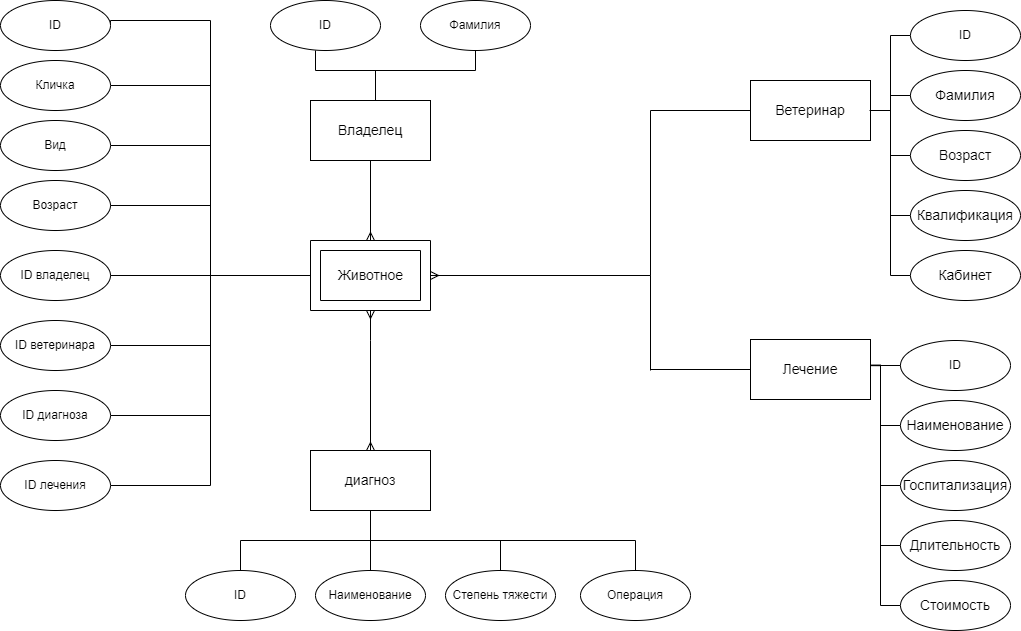

The diagram above was exported from draw.io. Its source (the exported page's mxGraphModel, read from the mxfile embedded in the PNG):
<mxGraphModel dx="1422" dy="772" grid="1" gridSize="10" guides="1" tooltips="1" connect="1" arrows="1" fold="1" page="1" pageScale="1" pageWidth="1169" pageHeight="827" math="0" shadow="0">
  <root>
    <mxCell id="0" />
    <mxCell id="1" parent="0" />
    <mxCell id="NVP2eIRXsjrryotyQ8Kv-4" value="" style="group" parent="1" vertex="1" connectable="0">
      <mxGeometry x="390" y="320" width="120" height="70" as="geometry" />
    </mxCell>
    <mxCell id="NVP2eIRXsjrryotyQ8Kv-2" value="" style="verticalLabelPosition=bottom;verticalAlign=top;html=1;shape=mxgraph.basic.frame;dx=10;" parent="NVP2eIRXsjrryotyQ8Kv-4" vertex="1">
      <mxGeometry width="119.99999999999997" height="70" as="geometry" />
    </mxCell>
    <mxCell id="NVP2eIRXsjrryotyQ8Kv-3" value="&lt;font style=&quot;font-size: 14px&quot;&gt;Животное&lt;/font&gt;" style="text;html=1;align=center;verticalAlign=middle;resizable=0;points=[];autosize=1;strokeColor=none;fillColor=none;" parent="NVP2eIRXsjrryotyQ8Kv-4" vertex="1">
      <mxGeometry x="20.004937373434295" y="25" width="80" height="20" as="geometry" />
    </mxCell>
    <mxCell id="NVP2eIRXsjrryotyQ8Kv-13" style="edgeStyle=orthogonalEdgeStyle;rounded=0;orthogonalLoop=1;jettySize=auto;html=1;entryX=0.5;entryY=0;entryDx=0;entryDy=0;endArrow=ERmany;endFill=0;" parent="1" target="NVP2eIRXsjrryotyQ8Kv-6" edge="1">
      <mxGeometry relative="1" as="geometry">
        <mxPoint x="450" y="420" as="sourcePoint" />
      </mxGeometry>
    </mxCell>
    <mxCell id="NVP2eIRXsjrryotyQ8Kv-14" style="edgeStyle=orthogonalEdgeStyle;rounded=0;orthogonalLoop=1;jettySize=auto;html=1;exitX=0.5;exitY=0;exitDx=0;exitDy=0;entryX=0.5;entryY=1;entryDx=0;entryDy=0;entryPerimeter=0;endArrow=ERmany;endFill=0;" parent="1" target="NVP2eIRXsjrryotyQ8Kv-2" edge="1">
      <mxGeometry relative="1" as="geometry">
        <mxPoint x="450" y="420" as="sourcePoint" />
      </mxGeometry>
    </mxCell>
    <mxCell id="NVP2eIRXsjrryotyQ8Kv-10" style="edgeStyle=orthogonalEdgeStyle;rounded=0;orthogonalLoop=1;jettySize=auto;html=1;entryX=0.5;entryY=0;entryDx=0;entryDy=0;endArrow=none;endFill=0;" parent="1" source="NVP2eIRXsjrryotyQ8Kv-6" target="NVP2eIRXsjrryotyQ8Kv-8" edge="1">
      <mxGeometry relative="1" as="geometry" />
    </mxCell>
    <mxCell id="NVP2eIRXsjrryotyQ8Kv-6" value="&lt;font style=&quot;font-size: 14px&quot;&gt;диагноз&lt;/font&gt;" style="rounded=0;whiteSpace=wrap;html=1;" parent="1" vertex="1">
      <mxGeometry x="390" y="530" width="120" height="60" as="geometry" />
    </mxCell>
    <mxCell id="NVP2eIRXsjrryotyQ8Kv-12" style="edgeStyle=orthogonalEdgeStyle;rounded=0;orthogonalLoop=1;jettySize=auto;html=1;exitX=0.5;exitY=0;exitDx=0;exitDy=0;entryX=0.5;entryY=1;entryDx=0;entryDy=0;endArrow=none;endFill=0;" parent="1" source="NVP2eIRXsjrryotyQ8Kv-7" target="NVP2eIRXsjrryotyQ8Kv-6" edge="1">
      <mxGeometry relative="1" as="geometry" />
    </mxCell>
    <mxCell id="NVP2eIRXsjrryotyQ8Kv-7" value="ID" style="ellipse;whiteSpace=wrap;html=1;" parent="1" vertex="1">
      <mxGeometry x="265" y="650" width="110" height="50" as="geometry" />
    </mxCell>
    <mxCell id="NVP2eIRXsjrryotyQ8Kv-8" value="Наименование" style="ellipse;whiteSpace=wrap;html=1;" parent="1" vertex="1">
      <mxGeometry x="395" y="650" width="110" height="50" as="geometry" />
    </mxCell>
    <mxCell id="NVP2eIRXsjrryotyQ8Kv-11" style="edgeStyle=orthogonalEdgeStyle;rounded=0;orthogonalLoop=1;jettySize=auto;html=1;exitX=0.5;exitY=0;exitDx=0;exitDy=0;entryX=0.5;entryY=1;entryDx=0;entryDy=0;endArrow=none;endFill=0;" parent="1" source="NVP2eIRXsjrryotyQ8Kv-9" target="NVP2eIRXsjrryotyQ8Kv-6" edge="1">
      <mxGeometry relative="1" as="geometry" />
    </mxCell>
    <mxCell id="NVP2eIRXsjrryotyQ8Kv-9" value="Степень тяжести" style="ellipse;whiteSpace=wrap;html=1;" parent="1" vertex="1">
      <mxGeometry x="525" y="650" width="110" height="50" as="geometry" />
    </mxCell>
    <mxCell id="NVP2eIRXsjrryotyQ8Kv-26" style="edgeStyle=orthogonalEdgeStyle;rounded=0;orthogonalLoop=1;jettySize=auto;html=1;exitX=1;exitY=0.5;exitDx=0;exitDy=0;entryX=0;entryY=0.5;entryDx=0;entryDy=0;entryPerimeter=0;endArrow=none;endFill=0;" parent="1" source="NVP2eIRXsjrryotyQ8Kv-15" target="NVP2eIRXsjrryotyQ8Kv-2" edge="1">
      <mxGeometry relative="1" as="geometry">
        <Array as="points">
          <mxPoint x="190" y="100" />
          <mxPoint x="290" y="100" />
          <mxPoint x="290" y="355" />
        </Array>
      </mxGeometry>
    </mxCell>
    <mxCell id="NVP2eIRXsjrryotyQ8Kv-15" value="ID" style="ellipse;whiteSpace=wrap;html=1;" parent="1" vertex="1">
      <mxGeometry x="80" y="80" width="110" height="50" as="geometry" />
    </mxCell>
    <mxCell id="NVP2eIRXsjrryotyQ8Kv-25" style="edgeStyle=orthogonalEdgeStyle;rounded=0;orthogonalLoop=1;jettySize=auto;html=1;exitX=1;exitY=0.5;exitDx=0;exitDy=0;entryX=0;entryY=0.5;entryDx=0;entryDy=0;entryPerimeter=0;endArrow=none;endFill=0;" parent="1" source="NVP2eIRXsjrryotyQ8Kv-16" target="NVP2eIRXsjrryotyQ8Kv-2" edge="1">
      <mxGeometry relative="1" as="geometry" />
    </mxCell>
    <mxCell id="NVP2eIRXsjrryotyQ8Kv-16" value="Кличка" style="ellipse;whiteSpace=wrap;html=1;" parent="1" vertex="1">
      <mxGeometry x="80" y="140" width="110" height="50" as="geometry" />
    </mxCell>
    <mxCell id="NVP2eIRXsjrryotyQ8Kv-24" style="edgeStyle=orthogonalEdgeStyle;rounded=0;orthogonalLoop=1;jettySize=auto;html=1;exitX=1;exitY=0.5;exitDx=0;exitDy=0;entryX=0;entryY=0.5;entryDx=0;entryDy=0;entryPerimeter=0;endArrow=none;endFill=0;" parent="1" source="NVP2eIRXsjrryotyQ8Kv-17" target="NVP2eIRXsjrryotyQ8Kv-2" edge="1">
      <mxGeometry relative="1" as="geometry" />
    </mxCell>
    <mxCell id="NVP2eIRXsjrryotyQ8Kv-17" value="Вид" style="ellipse;whiteSpace=wrap;html=1;" parent="1" vertex="1">
      <mxGeometry x="80" y="200" width="110" height="50" as="geometry" />
    </mxCell>
    <mxCell id="NVP2eIRXsjrryotyQ8Kv-18" value="Возраст" style="ellipse;whiteSpace=wrap;html=1;" parent="1" vertex="1">
      <mxGeometry x="80" y="260" width="110" height="50" as="geometry" />
    </mxCell>
    <mxCell id="NVP2eIRXsjrryotyQ8Kv-27" style="edgeStyle=orthogonalEdgeStyle;rounded=0;orthogonalLoop=1;jettySize=auto;html=1;exitX=1;exitY=0.5;exitDx=0;exitDy=0;entryX=0;entryY=0.5;entryDx=0;entryDy=0;entryPerimeter=0;endArrow=none;endFill=0;" parent="1" source="NVP2eIRXsjrryotyQ8Kv-19" target="NVP2eIRXsjrryotyQ8Kv-2" edge="1">
      <mxGeometry relative="1" as="geometry" />
    </mxCell>
    <mxCell id="NVP2eIRXsjrryotyQ8Kv-19" value="ID ветеринара" style="ellipse;whiteSpace=wrap;html=1;" parent="1" vertex="1">
      <mxGeometry x="80" y="400" width="110" height="50" as="geometry" />
    </mxCell>
    <mxCell id="NVP2eIRXsjrryotyQ8Kv-28" style="edgeStyle=orthogonalEdgeStyle;rounded=0;orthogonalLoop=1;jettySize=auto;html=1;exitX=1;exitY=0.5;exitDx=0;exitDy=0;entryX=0;entryY=0.5;entryDx=0;entryDy=0;entryPerimeter=0;endArrow=none;endFill=0;" parent="1" source="NVP2eIRXsjrryotyQ8Kv-20" target="NVP2eIRXsjrryotyQ8Kv-2" edge="1">
      <mxGeometry relative="1" as="geometry" />
    </mxCell>
    <mxCell id="NVP2eIRXsjrryotyQ8Kv-20" value="ID диагноза" style="ellipse;whiteSpace=wrap;html=1;" parent="1" vertex="1">
      <mxGeometry x="80" y="470" width="110" height="50" as="geometry" />
    </mxCell>
    <mxCell id="NVP2eIRXsjrryotyQ8Kv-22" style="edgeStyle=orthogonalEdgeStyle;rounded=0;orthogonalLoop=1;jettySize=auto;html=1;exitX=0;exitY=0.5;exitDx=0;exitDy=0;exitPerimeter=0;entryX=1;entryY=0.5;entryDx=0;entryDy=0;endArrow=none;endFill=0;" parent="1" source="NVP2eIRXsjrryotyQ8Kv-2" target="NVP2eIRXsjrryotyQ8Kv-18" edge="1">
      <mxGeometry relative="1" as="geometry" />
    </mxCell>
    <mxCell id="NVP2eIRXsjrryotyQ8Kv-44" style="edgeStyle=orthogonalEdgeStyle;rounded=0;orthogonalLoop=1;jettySize=auto;html=1;exitX=1;exitY=0.5;exitDx=0;exitDy=0;entryX=0;entryY=0.5;entryDx=0;entryDy=0;entryPerimeter=0;endArrow=none;endFill=0;" parent="1" target="NVP2eIRXsjrryotyQ8Kv-32" edge="1">
      <mxGeometry relative="1" as="geometry">
        <mxPoint x="730" y="449" as="sourcePoint" />
      </mxGeometry>
    </mxCell>
    <mxCell id="NVP2eIRXsjrryotyQ8Kv-34" value="" style="group" parent="1" vertex="1" connectable="0">
      <mxGeometry x="830" y="419" width="120" height="60" as="geometry" />
    </mxCell>
    <mxCell id="NVP2eIRXsjrryotyQ8Kv-32" value="" style="verticalLabelPosition=bottom;verticalAlign=top;html=1;shape=mxgraph.basic.rect;fillColor2=none;strokeWidth=1;size=20;indent=5;" parent="NVP2eIRXsjrryotyQ8Kv-34" vertex="1">
      <mxGeometry width="120" height="60" as="geometry" />
    </mxCell>
    <mxCell id="NVP2eIRXsjrryotyQ8Kv-33" value="&lt;font style=&quot;font-size: 14px&quot;&gt;Лечение&lt;/font&gt;" style="text;html=1;strokeColor=none;fillColor=none;align=center;verticalAlign=middle;whiteSpace=wrap;rounded=0;" parent="NVP2eIRXsjrryotyQ8Kv-34" vertex="1">
      <mxGeometry x="40" y="20" width="40" height="20" as="geometry" />
    </mxCell>
    <mxCell id="NVP2eIRXsjrryotyQ8Kv-36" value="" style="group" parent="1" vertex="1" connectable="0">
      <mxGeometry x="830" y="160" width="120" height="60" as="geometry" />
    </mxCell>
    <mxCell id="NVP2eIRXsjrryotyQ8Kv-37" value="" style="verticalLabelPosition=bottom;verticalAlign=top;html=1;shape=mxgraph.basic.rect;fillColor2=none;strokeWidth=1;size=20;indent=5;" parent="NVP2eIRXsjrryotyQ8Kv-36" vertex="1">
      <mxGeometry width="120" height="60" as="geometry" />
    </mxCell>
    <mxCell id="NVP2eIRXsjrryotyQ8Kv-38" value="&lt;font style=&quot;font-size: 14px&quot;&gt;Ветеринар&lt;/font&gt;" style="text;html=1;strokeColor=none;fillColor=none;align=center;verticalAlign=middle;whiteSpace=wrap;rounded=0;" parent="NVP2eIRXsjrryotyQ8Kv-36" vertex="1">
      <mxGeometry x="40" y="20" width="40" height="20" as="geometry" />
    </mxCell>
    <mxCell id="NVP2eIRXsjrryotyQ8Kv-39" style="edgeStyle=orthogonalEdgeStyle;rounded=0;orthogonalLoop=1;jettySize=auto;html=1;exitX=1;exitY=0.5;exitDx=0;exitDy=0;exitPerimeter=0;endArrow=none;endFill=0;" parent="1" source="NVP2eIRXsjrryotyQ8Kv-2" edge="1">
      <mxGeometry relative="1" as="geometry">
        <mxPoint x="730" y="450" as="targetPoint" />
      </mxGeometry>
    </mxCell>
    <mxCell id="NVP2eIRXsjrryotyQ8Kv-40" style="edgeStyle=orthogonalEdgeStyle;rounded=0;orthogonalLoop=1;jettySize=auto;html=1;exitX=1;exitY=0.5;exitDx=0;exitDy=0;exitPerimeter=0;endArrow=none;endFill=0;startArrow=ERmany;startFill=0;" parent="1" source="NVP2eIRXsjrryotyQ8Kv-2" edge="1">
      <mxGeometry relative="1" as="geometry">
        <mxPoint x="730" y="190" as="targetPoint" />
      </mxGeometry>
    </mxCell>
    <mxCell id="NVP2eIRXsjrryotyQ8Kv-51" style="edgeStyle=orthogonalEdgeStyle;rounded=0;orthogonalLoop=1;jettySize=auto;html=1;exitX=0;exitY=0.5;exitDx=0;exitDy=0;entryX=1;entryY=0.5;entryDx=0;entryDy=0;entryPerimeter=0;endArrow=none;endFill=0;" parent="1" source="NVP2eIRXsjrryotyQ8Kv-45" target="NVP2eIRXsjrryotyQ8Kv-37" edge="1">
      <mxGeometry relative="1" as="geometry" />
    </mxCell>
    <mxCell id="NVP2eIRXsjrryotyQ8Kv-45" value="ID" style="ellipse;whiteSpace=wrap;html=1;" parent="1" vertex="1">
      <mxGeometry x="990" y="90" width="110" height="50" as="geometry" />
    </mxCell>
    <mxCell id="NVP2eIRXsjrryotyQ8Kv-46" value="&lt;font style=&quot;font-size: 14px&quot;&gt;Фамилия&lt;/font&gt;" style="ellipse;whiteSpace=wrap;html=1;" parent="1" vertex="1">
      <mxGeometry x="990" y="150" width="110" height="50" as="geometry" />
    </mxCell>
    <mxCell id="NVP2eIRXsjrryotyQ8Kv-52" style="edgeStyle=orthogonalEdgeStyle;rounded=0;orthogonalLoop=1;jettySize=auto;html=1;exitX=0;exitY=0.5;exitDx=0;exitDy=0;entryX=1.017;entryY=0.5;entryDx=0;entryDy=0;entryPerimeter=0;endArrow=none;endFill=0;" parent="1" source="NVP2eIRXsjrryotyQ8Kv-47" target="NVP2eIRXsjrryotyQ8Kv-37" edge="1">
      <mxGeometry relative="1" as="geometry" />
    </mxCell>
    <mxCell id="NVP2eIRXsjrryotyQ8Kv-47" value="&lt;font style=&quot;font-size: 14px&quot;&gt;Возраст&lt;/font&gt;" style="ellipse;whiteSpace=wrap;html=1;" parent="1" vertex="1">
      <mxGeometry x="990" y="210" width="110" height="50" as="geometry" />
    </mxCell>
    <mxCell id="NVP2eIRXsjrryotyQ8Kv-54" style="edgeStyle=orthogonalEdgeStyle;rounded=0;orthogonalLoop=1;jettySize=auto;html=1;exitX=0;exitY=0.5;exitDx=0;exitDy=0;entryX=1;entryY=0.5;entryDx=0;entryDy=0;entryPerimeter=0;endArrow=none;endFill=0;" parent="1" source="NVP2eIRXsjrryotyQ8Kv-48" target="NVP2eIRXsjrryotyQ8Kv-37" edge="1">
      <mxGeometry relative="1" as="geometry" />
    </mxCell>
    <mxCell id="NVP2eIRXsjrryotyQ8Kv-48" value="&lt;font style=&quot;font-size: 14px&quot;&gt;Квалификация&lt;/font&gt;" style="ellipse;whiteSpace=wrap;html=1;" parent="1" vertex="1">
      <mxGeometry x="990" y="270" width="110" height="50" as="geometry" />
    </mxCell>
    <mxCell id="NVP2eIRXsjrryotyQ8Kv-55" style="edgeStyle=orthogonalEdgeStyle;rounded=0;orthogonalLoop=1;jettySize=auto;html=1;exitX=0;exitY=0.5;exitDx=0;exitDy=0;entryX=0.992;entryY=0.5;entryDx=0;entryDy=0;entryPerimeter=0;endArrow=none;endFill=0;" parent="1" source="NVP2eIRXsjrryotyQ8Kv-49" target="NVP2eIRXsjrryotyQ8Kv-37" edge="1">
      <mxGeometry relative="1" as="geometry" />
    </mxCell>
    <mxCell id="NVP2eIRXsjrryotyQ8Kv-49" value="&lt;span style=&quot;font-size: 14px&quot;&gt;Кабинет&lt;/span&gt;" style="ellipse;whiteSpace=wrap;html=1;" parent="1" vertex="1">
      <mxGeometry x="990" y="330" width="110" height="50" as="geometry" />
    </mxCell>
    <mxCell id="NVP2eIRXsjrryotyQ8Kv-50" style="edgeStyle=orthogonalEdgeStyle;rounded=0;orthogonalLoop=1;jettySize=auto;html=1;entryX=0;entryY=0.5;entryDx=0;entryDy=0;endArrow=none;endFill=0;" parent="1" source="NVP2eIRXsjrryotyQ8Kv-37" target="NVP2eIRXsjrryotyQ8Kv-46" edge="1">
      <mxGeometry relative="1" as="geometry" />
    </mxCell>
    <mxCell id="NVP2eIRXsjrryotyQ8Kv-64" style="edgeStyle=orthogonalEdgeStyle;rounded=0;orthogonalLoop=1;jettySize=auto;html=1;exitX=0;exitY=0.5;exitDx=0;exitDy=0;entryX=1.001;entryY=0.421;entryDx=0;entryDy=0;entryPerimeter=0;endArrow=none;endFill=0;" parent="1" source="NVP2eIRXsjrryotyQ8Kv-56" target="NVP2eIRXsjrryotyQ8Kv-32" edge="1">
      <mxGeometry relative="1" as="geometry" />
    </mxCell>
    <mxCell id="NVP2eIRXsjrryotyQ8Kv-56" value="ID" style="ellipse;whiteSpace=wrap;html=1;" parent="1" vertex="1">
      <mxGeometry x="980" y="420" width="110" height="50" as="geometry" />
    </mxCell>
    <mxCell id="NVP2eIRXsjrryotyQ8Kv-65" style="edgeStyle=orthogonalEdgeStyle;rounded=0;orthogonalLoop=1;jettySize=auto;html=1;exitX=0;exitY=0.5;exitDx=0;exitDy=0;entryX=1.003;entryY=0.428;entryDx=0;entryDy=0;entryPerimeter=0;endArrow=none;endFill=0;" parent="1" source="NVP2eIRXsjrryotyQ8Kv-57" target="NVP2eIRXsjrryotyQ8Kv-32" edge="1">
      <mxGeometry relative="1" as="geometry">
        <Array as="points">
          <mxPoint x="960" y="505" />
          <mxPoint x="960" y="445" />
          <mxPoint x="950" y="445" />
        </Array>
      </mxGeometry>
    </mxCell>
    <mxCell id="NVP2eIRXsjrryotyQ8Kv-57" value="&lt;font style=&quot;font-size: 14px&quot;&gt;Наименование&lt;/font&gt;" style="ellipse;whiteSpace=wrap;html=1;" parent="1" vertex="1">
      <mxGeometry x="980" y="480" width="110" height="50" as="geometry" />
    </mxCell>
    <mxCell id="NVP2eIRXsjrryotyQ8Kv-66" style="edgeStyle=orthogonalEdgeStyle;rounded=0;orthogonalLoop=1;jettySize=auto;html=1;exitX=0;exitY=0.5;exitDx=0;exitDy=0;entryX=1.005;entryY=0.436;entryDx=0;entryDy=0;entryPerimeter=0;endArrow=none;endFill=0;" parent="1" source="NVP2eIRXsjrryotyQ8Kv-58" target="NVP2eIRXsjrryotyQ8Kv-32" edge="1">
      <mxGeometry relative="1" as="geometry">
        <Array as="points">
          <mxPoint x="960" y="565" />
          <mxPoint x="960" y="445" />
        </Array>
      </mxGeometry>
    </mxCell>
    <mxCell id="NVP2eIRXsjrryotyQ8Kv-58" value="&lt;font style=&quot;font-size: 14px&quot;&gt;Госпитализация&lt;/font&gt;" style="ellipse;whiteSpace=wrap;html=1;" parent="1" vertex="1">
      <mxGeometry x="980" y="540" width="110" height="50" as="geometry" />
    </mxCell>
    <mxCell id="NVP2eIRXsjrryotyQ8Kv-67" style="edgeStyle=orthogonalEdgeStyle;rounded=0;orthogonalLoop=1;jettySize=auto;html=1;exitX=0;exitY=0.5;exitDx=0;exitDy=0;entryX=0.999;entryY=0.432;entryDx=0;entryDy=0;entryPerimeter=0;endArrow=none;endFill=0;" parent="1" source="NVP2eIRXsjrryotyQ8Kv-59" target="NVP2eIRXsjrryotyQ8Kv-32" edge="1">
      <mxGeometry relative="1" as="geometry">
        <Array as="points">
          <mxPoint x="960" y="625" />
          <mxPoint x="960" y="445" />
        </Array>
      </mxGeometry>
    </mxCell>
    <mxCell id="NVP2eIRXsjrryotyQ8Kv-59" value="&lt;font style=&quot;font-size: 14px&quot;&gt;Длительность&lt;/font&gt;" style="ellipse;whiteSpace=wrap;html=1;" parent="1" vertex="1">
      <mxGeometry x="980" y="600" width="110" height="50" as="geometry" />
    </mxCell>
    <mxCell id="NVP2eIRXsjrryotyQ8Kv-68" style="edgeStyle=orthogonalEdgeStyle;rounded=0;orthogonalLoop=1;jettySize=auto;html=1;exitX=0;exitY=0.5;exitDx=0;exitDy=0;entryX=1.003;entryY=0.432;entryDx=0;entryDy=0;entryPerimeter=0;endArrow=none;endFill=0;" parent="1" source="NVP2eIRXsjrryotyQ8Kv-60" target="NVP2eIRXsjrryotyQ8Kv-32" edge="1">
      <mxGeometry relative="1" as="geometry">
        <Array as="points">
          <mxPoint x="960" y="685" />
          <mxPoint x="960" y="445" />
        </Array>
      </mxGeometry>
    </mxCell>
    <mxCell id="NVP2eIRXsjrryotyQ8Kv-60" value="&lt;span style=&quot;font-size: 14px&quot;&gt;Стоимость&lt;/span&gt;" style="ellipse;whiteSpace=wrap;html=1;" parent="1" vertex="1">
      <mxGeometry x="980" y="660" width="110" height="50" as="geometry" />
    </mxCell>
    <mxCell id="NVP2eIRXsjrryotyQ8Kv-71" style="edgeStyle=orthogonalEdgeStyle;rounded=0;orthogonalLoop=1;jettySize=auto;html=1;exitX=0.5;exitY=0;exitDx=0;exitDy=0;startArrow=none;startFill=0;endArrow=none;endFill=0;" parent="1" source="NVP2eIRXsjrryotyQ8Kv-70" target="NVP2eIRXsjrryotyQ8Kv-6" edge="1">
      <mxGeometry relative="1" as="geometry" />
    </mxCell>
    <mxCell id="NVP2eIRXsjrryotyQ8Kv-70" value="Операция" style="ellipse;whiteSpace=wrap;html=1;" parent="1" vertex="1">
      <mxGeometry x="660" y="650" width="110" height="50" as="geometry" />
    </mxCell>
    <mxCell id="tLnsnraOyqZTcuknybQ6-2" style="edgeStyle=orthogonalEdgeStyle;rounded=0;orthogonalLoop=1;jettySize=auto;html=1;exitX=1;exitY=0.5;exitDx=0;exitDy=0;entryX=0;entryY=0.5;entryDx=0;entryDy=0;entryPerimeter=0;endArrow=none;endFill=0;" parent="1" source="tLnsnraOyqZTcuknybQ6-1" target="NVP2eIRXsjrryotyQ8Kv-2" edge="1">
      <mxGeometry relative="1" as="geometry" />
    </mxCell>
    <mxCell id="tLnsnraOyqZTcuknybQ6-1" value="ID лечения" style="ellipse;whiteSpace=wrap;html=1;" parent="1" vertex="1">
      <mxGeometry x="80" y="540" width="110" height="50" as="geometry" />
    </mxCell>
    <mxCell id="lJ4f0gVmdKuRYt3nIHdD-4" value="" style="line;strokeWidth=1;html=1;perimeter=backbonePerimeter;points=[];outlineConnect=0;" parent="1" vertex="1">
      <mxGeometry x="190" y="350" width="100" height="10" as="geometry" />
    </mxCell>
    <mxCell id="lJ4f0gVmdKuRYt3nIHdD-6" value="ID&amp;nbsp;владелец" style="ellipse;whiteSpace=wrap;html=1;" parent="1" vertex="1">
      <mxGeometry x="80" y="330" width="110" height="50" as="geometry" />
    </mxCell>
    <mxCell id="lJ4f0gVmdKuRYt3nIHdD-7" value="" style="fontSize=12;html=1;endArrow=ERmany;rounded=0;jumpStyle=line;strokeWidth=1;strokeColor=#000000;entryX=0.5;entryY=0;entryDx=0;entryDy=0;entryPerimeter=0;" parent="1" target="NVP2eIRXsjrryotyQ8Kv-2" edge="1">
      <mxGeometry width="100" height="100" relative="1" as="geometry">
        <mxPoint x="450" y="240" as="sourcePoint" />
        <mxPoint x="460" y="100" as="targetPoint" />
      </mxGeometry>
    </mxCell>
    <mxCell id="lJ4f0gVmdKuRYt3nIHdD-8" value="" style="group" parent="1" vertex="1" connectable="0">
      <mxGeometry x="390" y="180" width="120" height="60" as="geometry" />
    </mxCell>
    <mxCell id="lJ4f0gVmdKuRYt3nIHdD-9" value="" style="verticalLabelPosition=bottom;verticalAlign=top;html=1;shape=mxgraph.basic.rect;fillColor2=none;strokeWidth=1;size=20;indent=5;" parent="lJ4f0gVmdKuRYt3nIHdD-8" vertex="1">
      <mxGeometry width="120" height="60" as="geometry" />
    </mxCell>
    <mxCell id="lJ4f0gVmdKuRYt3nIHdD-10" value="&lt;span style=&quot;font-size: 14px;&quot;&gt;Владелец&lt;br&gt;&lt;/span&gt;" style="text;html=1;strokeColor=none;fillColor=none;align=center;verticalAlign=middle;whiteSpace=wrap;rounded=0;" parent="lJ4f0gVmdKuRYt3nIHdD-8" vertex="1">
      <mxGeometry x="40" y="20" width="40" height="20" as="geometry" />
    </mxCell>
    <mxCell id="lJ4f0gVmdKuRYt3nIHdD-12" value="ID" style="ellipse;whiteSpace=wrap;html=1;" parent="1" vertex="1">
      <mxGeometry x="350" y="80" width="110" height="50" as="geometry" />
    </mxCell>
    <mxCell id="lJ4f0gVmdKuRYt3nIHdD-13" value="Фамилия" style="ellipse;whiteSpace=wrap;html=1;" parent="1" vertex="1">
      <mxGeometry x="500" y="80" width="110" height="50" as="geometry" />
    </mxCell>
    <mxCell id="lJ4f0gVmdKuRYt3nIHdD-16" value="" style="line;strokeWidth=1;direction=south;html=1;" parent="1" vertex="1">
      <mxGeometry x="450" y="150" width="10" height="30" as="geometry" />
    </mxCell>
    <mxCell id="lJ4f0gVmdKuRYt3nIHdD-17" value="" style="line;strokeWidth=1;html=1;perimeter=backbonePerimeter;points=[];outlineConnect=0;" parent="1" vertex="1">
      <mxGeometry x="395" y="145" width="160" height="10" as="geometry" />
    </mxCell>
    <mxCell id="lJ4f0gVmdKuRYt3nIHdD-18" value="" style="line;strokeWidth=1;direction=south;html=1;" parent="1" vertex="1">
      <mxGeometry x="550" y="130" width="10" height="20" as="geometry" />
    </mxCell>
    <mxCell id="lJ4f0gVmdKuRYt3nIHdD-19" value="" style="line;strokeWidth=1;direction=south;html=1;" parent="1" vertex="1">
      <mxGeometry x="390" y="130" width="10" height="20" as="geometry" />
    </mxCell>
    <mxCell id="2iZR3pT19IYvwFJsZObw-1" value="" style="line;strokeWidth=1;html=1;perimeter=backbonePerimeter;points=[];outlineConnect=0;" vertex="1" parent="1">
      <mxGeometry x="730" y="185" width="100" height="10" as="geometry" />
    </mxCell>
  </root>
</mxGraphModel>